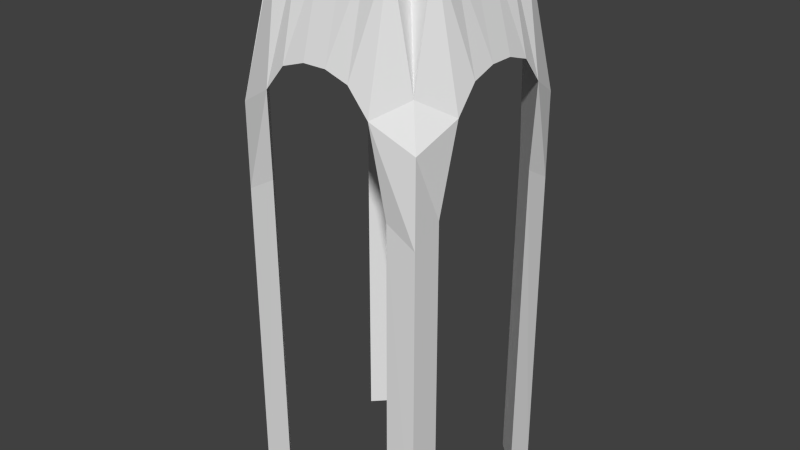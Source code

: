 # Source: Tower3.blend  (saved by Blender 2.74.0; exported with 4.5.12 LTS)
import bpy
from mathutils import Matrix  # noqa: F401  (used for matrix-valued properties, if any)

bpy.ops.wm.read_factory_settings(use_empty=True)
scene = bpy.context.scene
scene.name = 'Scene'

# ---- collections
col_collection_1 = bpy.data.collections.new('Collection 1'); scene.collection.children.link(col_collection_1)

# ---- world
world_world = bpy.data.worlds.new('World'); scene.world = world_world
world_world.color = (0.05088, 0.05088, 0.05088)
world_world.use_sun_shadow = False
world_world.sun_shadow_jitter_overblur = 0.0
world_world.cycles.sampling_method = 'MANUAL'
world_world.cycles.sample_map_resolution = 256

# ---- meshes
me_grid = bpy.data.meshes.new('Grid')
me_grid.from_pydata([(-0.9002, -0.9, -0.1578), (-0.5278, -1.0, 0.05778), (-0.3333, -1.0, 0.2932), (-0.1111, -1.0, 0.3657), (0.1111, -1.0, 0.3657), (0.3333, -1.0, 0.2932), (0.5278, -1.0, 0.05778), (0.8998, -0.9, -0.1578), (-0.7778, -0.7778, 0.2206), (-0.5556, -0.7778, 1.288), (-0.3333, -0.7778, 1.192), (-0.1111, -0.7778, 1.159), (0.1111, -0.7778, 1.159), (0.3333, -0.7778, 1.192), (0.5556, -0.7778, 1.288), (0.7778, -0.7778, 0.2206), (-1.0, -0.5278, 0.05778), (-0.7778, -0.5556, 1.288), (-0.5556, -0.5556, 1.127), (-0.3333, -0.5556, 1.031), (-0.1111, -0.5556, 0.9992), (0.1111, -0.5556, 0.9992), (0.3333, -0.5556, 1.031), (0.5556, -0.5556, 1.127), (0.7778, -0.5556, 1.288), (1.0, -0.5278, 0.05778), (-1.0, -0.3333, 0.2932), (-0.7778, -0.3333, 1.192), (-0.5556, -0.3333, 1.031), (-0.3333, -0.3333, 0.9351), (-0.1111, -0.3333, 0.9031), (0.1111, -0.3333, 0.9031), (0.3333, -0.3333, 0.9351), (0.5556, -0.3333, 1.031), (0.7778, -0.3333, 1.192), (1.0, -0.3333, 0.2932), (-1.0, -0.1111, 0.3657), (-0.7778, -0.1111, 1.159), (-0.5556, -0.1111, 0.9992), (-0.3333, -0.1111, 0.9031), (-0.1111, -0.1111, 0.871), (0.1111, -0.1111, 0.871), (0.3333, -0.1111, 0.9031), (0.5556, -0.1111, 0.9992), (0.7778, -0.1111, 1.159), (1.0, -0.1111, 0.3657), (-1.0, 0.1111, 0.3657), (-0.7778, 0.1111, 1.159), (-0.5556, 0.1111, 0.9992), (-0.3333, 0.1111, 0.9031), (-0.1111, 0.1111, 0.871), (0.1111, 0.1111, 0.871), (0.3333, 0.1111, 0.9031), (0.5556, 0.1111, 0.9992), (0.7778, 0.1111, 1.159), (1.0, 0.1111, 0.3657), (-1.0, 0.3333, 0.2932), (-0.7778, 0.3333, 1.192), (-0.5556, 0.3333, 1.031), (-0.3333, 0.3333, 0.9351), (-0.1111, 0.3333, 0.9031), (0.1111, 0.3333, 0.9031), (0.3333, 0.3333, 0.9351), (0.5556, 0.3333, 1.031), (0.7778, 0.3333, 1.192), (1.0, 0.3333, 0.2932), (-1.0, 0.5278, 0.05778), (-0.7778, 0.5556, 1.288), (-0.5556, 0.5556, 1.127), (-0.3333, 0.5556, 1.031), (-0.1111, 0.5556, 0.9992), (0.1111, 0.5556, 0.9992), (0.3333, 0.5556, 1.031), (0.5556, 0.5556, 1.127), (0.7778, 0.5556, 1.288), (1.0, 0.5278, 0.05778), (-0.9002, 0.9, -0.1578), (-0.7778, 0.7778, 0.2206), (-0.5556, 0.7778, 1.288), (-0.3333, 0.7778, 1.192), (-0.1111, 0.7778, 1.159), (0.1111, 0.7778, 1.159), (0.3333, 0.7778, 1.192), (0.5556, 0.7778, 1.288), (0.8924, 0.9, -0.1578), (-0.5278, 1.0, 0.05778), (-0.3333, 1.0, 0.2932), (-0.1111, 1.0, 0.3657), (0.1111, 1.0, 0.3657), (0.3333, 1.0, 0.2932), (0.5278, 1.0, 0.05778), (0.6, 0.9, -4.0), (0.8998, 0.9, -4.0), (0.9, 0.6, -4.0), (0.6, -0.9, -4.0), (0.8924, -0.9, -4.0), (0.9, -0.6, -4.0), (-0.9, -0.6, -4.0), (-0.9002, -0.9, -4.0), (-0.6, -0.9, -4.0), (-0.9, 0.6, -4.0), (-0.9002, 0.9, -4.0), (-0.6, 0.9, -4.0), (-0.6167, -0.9042, -0.784), (-0.9002, -0.9, -0.9457), (-0.9042, -0.6167, -0.784), (0.9042, -0.6167, -0.784), (0.6167, -0.9042, -0.784), (0.898, -0.9, -0.9457), (0.9042, 0.6167, -0.784), (0.8943, 0.9, -0.9457), (0.6167, 0.9042, -0.784), (-0.9002, 0.9, -0.9457), (-0.6167, 0.9042, -0.784), (-0.9042, 0.6167, -0.784)], [], [(1, 2, 10, 9), (2, 3, 11, 10), (3, 4, 12, 11), (4, 5, 13, 12), (5, 6, 14, 13), (6, 7, 15, 14), (8, 9, 18, 17), (9, 10, 19, 18), (10, 11, 20, 19), (11, 12, 21, 20), (12, 13, 22, 21), (13, 14, 23, 22), (14, 15, 24, 23), (16, 17, 27, 26), (17, 18, 28, 27), (18, 19, 29, 28), (19, 20, 30, 29), (20, 21, 31, 30), (21, 22, 32, 31), (22, 23, 33, 32), (23, 24, 34, 33), (24, 25, 35, 34), (26, 27, 37, 36), (27, 28, 38, 37), (28, 29, 39, 38), (29, 30, 40, 39), (30, 31, 41, 40), (31, 32, 42, 41), (32, 33, 43, 42), (33, 34, 44, 43), (34, 35, 45, 44), (36, 37, 47, 46), (37, 38, 48, 47), (38, 39, 49, 48), (39, 40, 50, 49), (40, 41, 51, 50), (41, 42, 52, 51), (42, 43, 53, 52), (43, 44, 54, 53), (44, 45, 55, 54), (46, 47, 57, 56), (47, 48, 58, 57), (48, 49, 59, 58), (49, 50, 60, 59), (50, 51, 61, 60), (51, 52, 62, 61), (52, 53, 63, 62), (53, 54, 64, 63), (54, 55, 65, 64), (56, 57, 67, 66), (57, 58, 68, 67), (58, 59, 69, 68), (59, 60, 70, 69), (60, 61, 71, 70), (61, 62, 72, 71), (62, 63, 73, 72), (63, 64, 74, 73), (64, 65, 75, 74), (66, 67, 77, 76), (67, 68, 78, 77), (68, 69, 79, 78), (69, 70, 80, 79), (70, 71, 81, 80), (71, 72, 82, 81), (72, 73, 83, 82), (73, 74, 84, 83), (78, 79, 86, 85), (79, 80, 87, 86), (80, 81, 88, 87), (81, 82, 89, 88), (82, 83, 90, 89), (92, 93, 91), (110, 92, 91, 111), (109, 93, 92, 110), (114, 113, 85, 66), (108, 95, 96, 106), (107, 94, 95, 108), (95, 94, 96), (98, 97, 99), (103, 104, 98, 99), (104, 105, 97, 98), (112, 113, 102, 101), (114, 112, 101, 100), (101, 102, 100), (15, 7, 25, 24), (107, 6, 25, 106), (77, 78, 85, 76), (74, 75, 84), (83, 84, 90), (109, 75, 90, 111), (0, 1, 9, 8), (0, 8, 17, 16), (103, 105, 16, 1), (99, 97, 105, 103), (0, 16, 105, 104), (1, 0, 104, 103), (94, 107, 106, 96), (6, 107, 108, 7), (7, 108, 106, 25), (93, 109, 111, 91), (75, 109, 110, 84), (84, 110, 111, 90), (66, 76, 112, 114), (76, 85, 113, 112), (100, 102, 113, 114)])
me_grid.use_remesh_preserve_volume = False
me_grid.use_remesh_preserve_attributes = False
me_grid.use_mirror_vertex_groups = False
me_grid.update()

# ---- objects
ob_grid = bpy.data.objects.new('Grid', me_grid)

# ---- transforms, parenting, visibility, modifiers, constraints
ob_grid.location = (0.0, 0.0, 2.98)
ob_grid.lineart.crease_threshold = 0.0

# ---- collection membership
col_collection_1.objects.link(ob_grid)

# ---- scene / render settings (as saved in the file)
scene.frame_start = 1; scene.frame_end = 250; scene.frame_set(1)
scene.render.engine = 'BLENDER_EEVEE_NEXT'
scene.render.resolution_percentage = 50
scene.render.dither_intensity = 0.0
scene.cycles.use_denoising = False
scene.cycles.samples = 10
scene.cycles.sampling_pattern = 'TABULATED_SOBOL'
scene.cycles.light_sampling_threshold = 0.0
scene.cycles.use_adaptive_sampling = False
scene.cycles.use_light_tree = False
scene.cycles.blur_glossy = 0.0
scene.cycles.pixel_filter_type = 'GAUSSIAN'
scene.cycles.sample_clamp_indirect = 0.0
scene.view_settings.view_transform = 'Standard'
bpy.context.view_layer.update()

# ---- added for rendering (the .blend has no active camera and no usable light): camera, sun
cam_auto = bpy.data.cameras.new('AutoCamera')
cam_auto.lens = 50.0
cam_auto.sensor_width = 36.0
cam_auto.clip_end = 1000.0
ob_auto_camera = bpy.data.objects.new('AutoCamera', cam_auto)
scene.collection.objects.link(ob_auto_camera)
ob_auto_camera.location = (5.54824, -6.65789, 6.06205)
ob_auto_camera.rotation_euler = (1.09748, -7.21219e-08, 0.694738)
scene.camera = ob_auto_camera
light_auto_sun = bpy.data.lights.new('AutoSun', 'SUN')
light_auto_sun.energy = 3.0
light_auto_sun.angle = 0.0523599
ob_auto_sun = bpy.data.objects.new('AutoSun', light_auto_sun)
scene.collection.objects.link(ob_auto_sun)
ob_auto_sun.rotation_euler = (0.872665, 0.174533, 0.523599)
bpy.context.view_layer.update()
